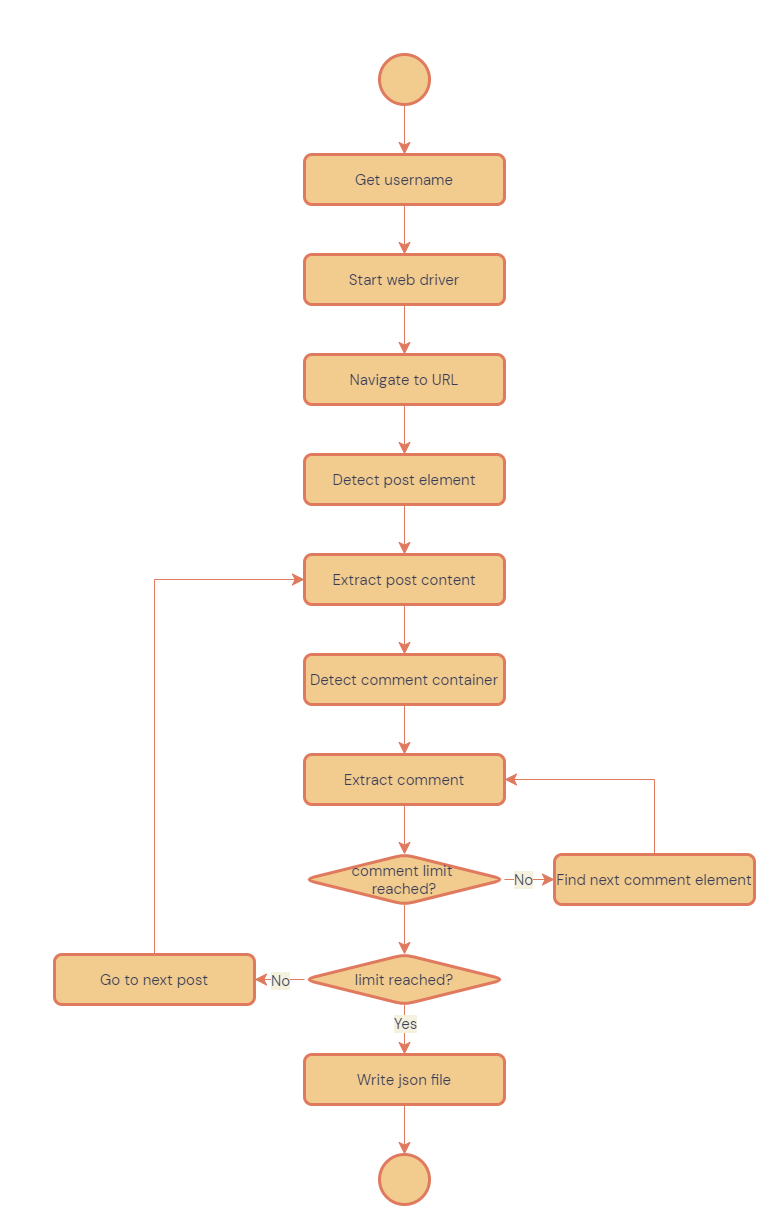

The diagram above was exported from draw.io. Its source (the exported page's mxGraphModel, read from the mxfile embedded in the PNG):
<mxGraphModel dx="1970" dy="1787" grid="1" gridSize="25" guides="1" tooltips="1" connect="1" arrows="1" fold="1" page="0" pageScale="1" pageWidth="1600" pageHeight="1000" background="#F4F1DE" math="0" shadow="0">
  <root>
    <mxCell id="0" />
    <mxCell id="1" parent="0" />
    <mxCell id="HR9VsDH4zvcAbnR4-0zU-5" style="edgeStyle=orthogonalEdgeStyle;rounded=0;orthogonalLoop=1;jettySize=auto;html=1;entryX=0.5;entryY=0;entryDx=0;entryDy=0;endSize=10;startSize=10;labelBackgroundColor=#F4F1DE;strokeColor=#E07A5F;fontColor=#393C56;" parent="1" source="HR9VsDH4zvcAbnR4-0zU-1" target="HR9VsDH4zvcAbnR4-0zU-4" edge="1">
      <mxGeometry relative="1" as="geometry" />
    </mxCell>
    <mxCell id="HR9VsDH4zvcAbnR4-0zU-1" value="" style="ellipse;whiteSpace=wrap;html=1;aspect=fixed;fillColor=#F2CC8F;strokeColor=#E07A5F;strokeWidth=3;fontColor=#393C56;" parent="1" vertex="1">
      <mxGeometry x="775" y="-25" width="50" height="50" as="geometry" />
    </mxCell>
    <mxCell id="_u05frHOrjACliac4-G4-4" value="" style="edgeStyle=orthogonalEdgeStyle;rounded=0;orthogonalLoop=1;jettySize=auto;html=1;labelBackgroundColor=#F4F1DE;fontFamily=DM sans;fontSize=24;fontColor=#393C56;startSize=10;endSize=10;strokeColor=#E07A5F;" edge="1" parent="1" source="HR9VsDH4zvcAbnR4-0zU-4" target="_u05frHOrjACliac4-G4-3">
      <mxGeometry relative="1" as="geometry" />
    </mxCell>
    <mxCell id="HR9VsDH4zvcAbnR4-0zU-4" value="Get username" style="rounded=1;whiteSpace=wrap;html=1;fontSize=15;fontFamily=DM sans;fillColor=#F2CC8F;strokeColor=#E07A5F;strokeWidth=3;fontColor=#393C56;" parent="1" vertex="1">
      <mxGeometry x="700" y="75" width="200" height="50" as="geometry" />
    </mxCell>
    <mxCell id="_u05frHOrjACliac4-G4-28" value="" style="edgeStyle=orthogonalEdgeStyle;rounded=0;orthogonalLoop=1;jettySize=auto;html=1;labelBackgroundColor=#F4F1DE;fontFamily=DM sans;fontSize=15;fontColor=#393C56;startSize=10;endSize=10;strokeColor=#E07A5F;" edge="1" parent="1" source="HR9VsDH4zvcAbnR4-0zU-36" target="_u05frHOrjACliac4-G4-27">
      <mxGeometry relative="1" as="geometry">
        <Array as="points">
          <mxPoint x="675" y="900" />
          <mxPoint x="675" y="900" />
        </Array>
      </mxGeometry>
    </mxCell>
    <mxCell id="_u05frHOrjACliac4-G4-33" value="No" style="edgeLabel;html=1;align=center;verticalAlign=middle;resizable=0;points=[];fontSize=15;fontFamily=DM sans;fontColor=#393C56;labelBackgroundColor=#F4F1DE;" vertex="1" connectable="0" parent="_u05frHOrjACliac4-G4-28">
      <mxGeometry x="0.2705" y="-1" relative="1" as="geometry">
        <mxPoint x="7" y="1" as="offset" />
      </mxGeometry>
    </mxCell>
    <mxCell id="_u05frHOrjACliac4-G4-31" value="" style="edgeStyle=orthogonalEdgeStyle;rounded=0;orthogonalLoop=1;jettySize=auto;html=1;labelBackgroundColor=#F4F1DE;fontFamily=DM sans;fontSize=15;fontColor=#393C56;startSize=10;endSize=10;strokeColor=#E07A5F;" edge="1" parent="1" source="HR9VsDH4zvcAbnR4-0zU-36" target="_u05frHOrjACliac4-G4-30">
      <mxGeometry relative="1" as="geometry" />
    </mxCell>
    <mxCell id="_u05frHOrjACliac4-G4-34" value="Yes" style="edgeLabel;html=1;align=center;verticalAlign=middle;resizable=0;points=[];fontSize=15;fontFamily=DM sans;fontColor=#393C56;labelBackgroundColor=#F4F1DE;" vertex="1" connectable="0" parent="_u05frHOrjACliac4-G4-31">
      <mxGeometry x="-0.2595" relative="1" as="geometry">
        <mxPoint as="offset" />
      </mxGeometry>
    </mxCell>
    <mxCell id="HR9VsDH4zvcAbnR4-0zU-36" value="limit reached?" style="rhombus;whiteSpace=wrap;html=1;rounded=1;fontFamily=DM sans;fontSize=15;fontColor=#393C56;align=center;fillColor=#F2CC8F;strokeColor=#E07A5F;strokeWidth=3;" parent="1" vertex="1">
      <mxGeometry x="700" y="875" width="200" height="50" as="geometry" />
    </mxCell>
    <mxCell id="HR9VsDH4zvcAbnR4-0zU-40" value="" style="ellipse;whiteSpace=wrap;html=1;aspect=fixed;fillColor=#F2CC8F;strokeColor=#E07A5F;strokeWidth=3;fontColor=#393C56;" parent="1" vertex="1">
      <mxGeometry x="775" y="1075" width="50" height="50" as="geometry" />
    </mxCell>
    <mxCell id="_u05frHOrjACliac4-G4-10" value="" style="edgeStyle=orthogonalEdgeStyle;rounded=0;orthogonalLoop=1;jettySize=auto;html=1;labelBackgroundColor=#F4F1DE;fontFamily=DM sans;fontSize=24;fontColor=#393C56;startSize=10;endSize=10;strokeColor=#E07A5F;" edge="1" parent="1" source="_u05frHOrjACliac4-G4-3" target="_u05frHOrjACliac4-G4-9">
      <mxGeometry relative="1" as="geometry" />
    </mxCell>
    <mxCell id="_u05frHOrjACliac4-G4-3" value="Start web driver" style="rounded=1;whiteSpace=wrap;html=1;fontSize=15;fontFamily=DM sans;fillColor=#F2CC8F;strokeColor=#E07A5F;strokeWidth=3;fontColor=#393C56;" vertex="1" parent="1">
      <mxGeometry x="700" y="175" width="200" height="50" as="geometry" />
    </mxCell>
    <mxCell id="_u05frHOrjACliac4-G4-15" value="" style="edgeStyle=orthogonalEdgeStyle;rounded=0;orthogonalLoop=1;jettySize=auto;html=1;labelBackgroundColor=#F4F1DE;fontFamily=DM sans;fontSize=24;fontColor=#393C56;startSize=10;endSize=10;strokeColor=#E07A5F;" edge="1" parent="1" source="_u05frHOrjACliac4-G4-9" target="_u05frHOrjACliac4-G4-14">
      <mxGeometry relative="1" as="geometry" />
    </mxCell>
    <mxCell id="_u05frHOrjACliac4-G4-9" value="Navigate to URL" style="rounded=1;whiteSpace=wrap;html=1;fontSize=15;fontFamily=DM sans;fillColor=#F2CC8F;strokeColor=#E07A5F;strokeWidth=3;fontColor=#393C56;" vertex="1" parent="1">
      <mxGeometry x="700" y="275" width="200" height="50" as="geometry" />
    </mxCell>
    <mxCell id="_u05frHOrjACliac4-G4-17" value="" style="edgeStyle=orthogonalEdgeStyle;rounded=0;orthogonalLoop=1;jettySize=auto;html=1;labelBackgroundColor=#F4F1DE;fontFamily=DM sans;fontSize=24;fontColor=#393C56;startSize=10;endSize=10;strokeColor=#E07A5F;" edge="1" parent="1" source="_u05frHOrjACliac4-G4-14" target="_u05frHOrjACliac4-G4-16">
      <mxGeometry relative="1" as="geometry" />
    </mxCell>
    <mxCell id="_u05frHOrjACliac4-G4-14" value="Detect post element" style="rounded=1;whiteSpace=wrap;html=1;fontSize=15;fontFamily=DM sans;fillColor=#F2CC8F;strokeColor=#E07A5F;strokeWidth=3;fontColor=#393C56;" vertex="1" parent="1">
      <mxGeometry x="700" y="375" width="200" height="50" as="geometry" />
    </mxCell>
    <mxCell id="_u05frHOrjACliac4-G4-19" value="" style="edgeStyle=orthogonalEdgeStyle;rounded=0;orthogonalLoop=1;jettySize=auto;html=1;labelBackgroundColor=#F4F1DE;fontFamily=DM sans;fontSize=24;fontColor=#393C56;startSize=10;endSize=10;strokeColor=#E07A5F;" edge="1" parent="1" source="_u05frHOrjACliac4-G4-16" target="_u05frHOrjACliac4-G4-18">
      <mxGeometry relative="1" as="geometry" />
    </mxCell>
    <mxCell id="_u05frHOrjACliac4-G4-16" value="Extract post content" style="rounded=1;whiteSpace=wrap;html=1;fontSize=15;fontFamily=DM sans;fillColor=#F2CC8F;strokeColor=#E07A5F;strokeWidth=3;fontColor=#393C56;" vertex="1" parent="1">
      <mxGeometry x="700" y="475" width="200" height="50" as="geometry" />
    </mxCell>
    <mxCell id="_u05frHOrjACliac4-G4-21" value="" style="edgeStyle=orthogonalEdgeStyle;rounded=0;orthogonalLoop=1;jettySize=auto;html=1;labelBackgroundColor=#F4F1DE;fontFamily=DM sans;fontSize=24;fontColor=#393C56;startSize=10;endSize=10;strokeColor=#E07A5F;" edge="1" parent="1" source="_u05frHOrjACliac4-G4-18" target="_u05frHOrjACliac4-G4-20">
      <mxGeometry relative="1" as="geometry" />
    </mxCell>
    <mxCell id="_u05frHOrjACliac4-G4-18" value="Detect comment container" style="rounded=1;whiteSpace=wrap;html=1;fontSize=15;fontFamily=DM sans;fillColor=#F2CC8F;strokeColor=#E07A5F;strokeWidth=3;fontColor=#393C56;" vertex="1" parent="1">
      <mxGeometry x="700" y="575" width="200" height="50" as="geometry" />
    </mxCell>
    <mxCell id="_u05frHOrjACliac4-G4-23" value="" style="edgeStyle=orthogonalEdgeStyle;rounded=0;orthogonalLoop=1;jettySize=auto;html=1;labelBackgroundColor=#F4F1DE;fontFamily=DM sans;fontSize=24;fontColor=#393C56;startSize=10;endSize=10;strokeColor=#E07A5F;" edge="1" parent="1" source="_u05frHOrjACliac4-G4-20" target="_u05frHOrjACliac4-G4-22">
      <mxGeometry relative="1" as="geometry" />
    </mxCell>
    <mxCell id="_u05frHOrjACliac4-G4-20" value="Extract comment" style="rounded=1;whiteSpace=wrap;html=1;fontSize=15;fontFamily=DM sans;fillColor=#F2CC8F;strokeColor=#E07A5F;strokeWidth=3;fontColor=#393C56;" vertex="1" parent="1">
      <mxGeometry x="700" y="675" width="200" height="50" as="geometry" />
    </mxCell>
    <mxCell id="_u05frHOrjACliac4-G4-25" value="" style="edgeStyle=orthogonalEdgeStyle;rounded=0;orthogonalLoop=1;jettySize=auto;html=1;labelBackgroundColor=#F4F1DE;fontFamily=DM sans;fontSize=24;fontColor=#393C56;startSize=10;endSize=10;strokeColor=#E07A5F;" edge="1" parent="1" source="_u05frHOrjACliac4-G4-22" target="_u05frHOrjACliac4-G4-24">
      <mxGeometry relative="1" as="geometry" />
    </mxCell>
    <mxCell id="_u05frHOrjACliac4-G4-26" value="No" style="edgeLabel;html=1;align=center;verticalAlign=middle;resizable=0;points=[];fontSize=15;fontFamily=DM sans;fontColor=#393C56;labelBackgroundColor=#F4F1DE;" vertex="1" connectable="0" parent="_u05frHOrjACliac4-G4-25">
      <mxGeometry x="-0.2914" y="1" relative="1" as="geometry">
        <mxPoint as="offset" />
      </mxGeometry>
    </mxCell>
    <mxCell id="_u05frHOrjACliac4-G4-37" value="" style="edgeStyle=orthogonalEdgeStyle;rounded=0;orthogonalLoop=1;jettySize=auto;html=1;labelBackgroundColor=#F4F1DE;fontFamily=DM sans;fontSize=15;fontColor=#393C56;startSize=10;endSize=10;strokeColor=#E07A5F;" edge="1" parent="1" source="_u05frHOrjACliac4-G4-22" target="HR9VsDH4zvcAbnR4-0zU-36">
      <mxGeometry relative="1" as="geometry" />
    </mxCell>
    <mxCell id="_u05frHOrjACliac4-G4-22" value="comment limit &lt;br&gt;reached?" style="rhombus;whiteSpace=wrap;html=1;rounded=1;fontFamily=DM sans;fontSize=15;fontColor=#393C56;align=center;fillColor=#F2CC8F;strokeColor=#E07A5F;strokeWidth=3;" vertex="1" parent="1">
      <mxGeometry x="700" y="775" width="200" height="50" as="geometry" />
    </mxCell>
    <mxCell id="_u05frHOrjACliac4-G4-36" style="edgeStyle=orthogonalEdgeStyle;rounded=0;orthogonalLoop=1;jettySize=auto;html=1;entryX=1;entryY=0.5;entryDx=0;entryDy=0;labelBackgroundColor=#F4F1DE;fontFamily=DM sans;fontSize=15;fontColor=#393C56;startSize=10;endSize=10;strokeColor=#E07A5F;" edge="1" parent="1" source="_u05frHOrjACliac4-G4-24" target="_u05frHOrjACliac4-G4-20">
      <mxGeometry relative="1" as="geometry">
        <Array as="points">
          <mxPoint x="1050" y="700" />
        </Array>
      </mxGeometry>
    </mxCell>
    <mxCell id="_u05frHOrjACliac4-G4-24" value="Find next comment element" style="rounded=1;whiteSpace=wrap;html=1;fontSize=15;fontFamily=DM sans;fillColor=#F2CC8F;strokeColor=#E07A5F;strokeWidth=3;fontColor=#393C56;" vertex="1" parent="1">
      <mxGeometry x="950" y="775" width="200" height="50" as="geometry" />
    </mxCell>
    <mxCell id="_u05frHOrjACliac4-G4-29" style="edgeStyle=orthogonalEdgeStyle;rounded=0;orthogonalLoop=1;jettySize=auto;html=1;entryX=0;entryY=0.5;entryDx=0;entryDy=0;labelBackgroundColor=#F4F1DE;fontFamily=DM sans;fontSize=15;fontColor=#393C56;startSize=10;endSize=10;strokeColor=#E07A5F;exitX=0.5;exitY=0;exitDx=0;exitDy=0;" edge="1" parent="1" source="_u05frHOrjACliac4-G4-27" target="_u05frHOrjACliac4-G4-16">
      <mxGeometry relative="1" as="geometry">
        <Array as="points">
          <mxPoint x="550" y="500" />
        </Array>
      </mxGeometry>
    </mxCell>
    <mxCell id="_u05frHOrjACliac4-G4-27" value="Go to next post" style="rounded=1;whiteSpace=wrap;html=1;fontSize=15;fontFamily=DM sans;fillColor=#F2CC8F;strokeColor=#E07A5F;strokeWidth=3;fontColor=#393C56;" vertex="1" parent="1">
      <mxGeometry x="450" y="875" width="200" height="50" as="geometry" />
    </mxCell>
    <mxCell id="_u05frHOrjACliac4-G4-35" value="" style="edgeStyle=orthogonalEdgeStyle;rounded=0;orthogonalLoop=1;jettySize=auto;html=1;labelBackgroundColor=#F4F1DE;fontFamily=DM sans;fontSize=15;fontColor=#393C56;startSize=10;endSize=10;strokeColor=#E07A5F;" edge="1" parent="1" source="_u05frHOrjACliac4-G4-30" target="HR9VsDH4zvcAbnR4-0zU-40">
      <mxGeometry relative="1" as="geometry" />
    </mxCell>
    <mxCell id="_u05frHOrjACliac4-G4-30" value="Write json file" style="rounded=1;whiteSpace=wrap;html=1;fontSize=15;fontFamily=DM sans;fillColor=#F2CC8F;strokeColor=#E07A5F;strokeWidth=3;fontColor=#393C56;" vertex="1" parent="1">
      <mxGeometry x="700" y="975" width="200" height="50" as="geometry" />
    </mxCell>
  </root>
</mxGraphModel>